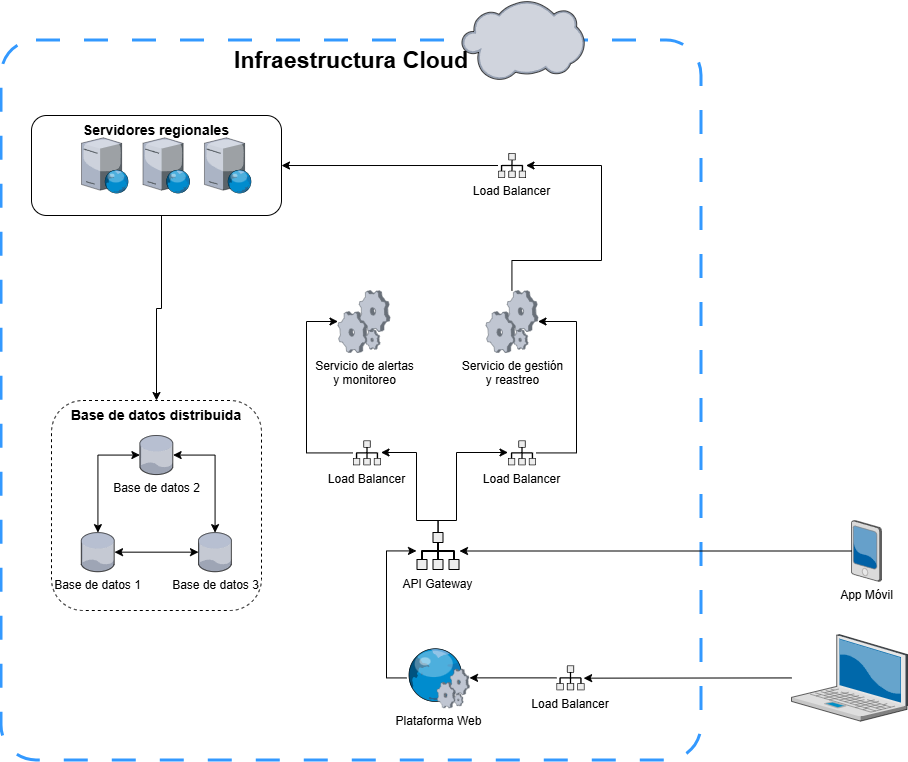

The diagram above was exported from draw.io. Its source (the exported page's mxGraphModel, read from the mxfile embedded in the PNG):
<mxGraphModel dx="1489" dy="1853" grid="1" gridSize="10" guides="1" tooltips="1" connect="1" arrows="1" fold="1" page="1" pageScale="1" pageWidth="850" pageHeight="1100" background="#FFFFFF" math="0" shadow="0">
  <root>
    <mxCell id="0" />
    <mxCell id="1" parent="0" />
    <mxCell id="GS8gWEkpmqph7CAPJ9dc-51" parent="1" style="rounded=1;whiteSpace=wrap;html=1;fillColor=none;dashed=1;dashPattern=8 8;arcSize=5;verticalAlign=top;strokeColor=#3399FF;perimeterSpacing=4;strokeWidth=3;" value="&lt;b&gt;&lt;font style=&quot;font-size: 23px;&quot;&gt;Infraestructura Cloud&lt;/font&gt;&lt;/b&gt;" vertex="1">
      <mxGeometry height="720" width="700" x="30" y="-50" as="geometry" />
    </mxCell>
    <mxCell id="GS8gWEkpmqph7CAPJ9dc-3" parent="1" style="verticalLabelPosition=bottom;sketch=0;aspect=fixed;html=1;verticalAlign=top;strokeColor=none;align=center;outlineConnect=0;shape=mxgraph.citrix.pda;" value="App Móvil" vertex="1">
      <mxGeometry height="61" width="30" x="880" y="430" as="geometry" />
    </mxCell>
    <mxCell id="GS8gWEkpmqph7CAPJ9dc-31" edge="1" parent="1" source="GS8gWEkpmqph7CAPJ9dc-5" style="edgeStyle=none;rounded=0;orthogonalLoop=1;jettySize=auto;html=1;" target="GS8gWEkpmqph7CAPJ9dc-28">
      <mxGeometry relative="1" as="geometry" />
    </mxCell>
    <mxCell id="GS8gWEkpmqph7CAPJ9dc-5" parent="1" style="shape=mxgraph.networks2.icon;aspect=fixed;fillColor=#EDEDED;strokeColor=#000000;gradientColor=#5B6163;network2IconShadow=1;network2bgFillColor=none;labelPosition=center;verticalLabelPosition=bottom;align=center;verticalAlign=top;network2Icon=mxgraph.networks2.load_balancer;network2IconW=0.86;network2IconH=0.76;" value="Load Balancer" vertex="1">
      <mxGeometry height="24.75" width="28" x="585" y="575" as="geometry" />
    </mxCell>
    <mxCell id="GS8gWEkpmqph7CAPJ9dc-35" edge="1" parent="1" source="GS8gWEkpmqph7CAPJ9dc-6" style="edgeStyle=none;rounded=0;orthogonalLoop=1;jettySize=auto;html=1;startArrow=classic;startFill=1;endArrow=none;endFill=0;" target="GS8gWEkpmqph7CAPJ9dc-3">
      <mxGeometry relative="1" as="geometry" />
    </mxCell>
    <mxCell id="GS8gWEkpmqph7CAPJ9dc-43" edge="1" parent="1" source="GS8gWEkpmqph7CAPJ9dc-6" style="edgeStyle=orthogonalEdgeStyle;rounded=0;orthogonalLoop=1;jettySize=auto;html=1;" target="GS8gWEkpmqph7CAPJ9dc-39">
      <mxGeometry relative="1" as="geometry">
        <Array as="points">
          <mxPoint x="467" y="430" />
          <mxPoint x="445" y="430" />
          <mxPoint x="445" y="362" />
        </Array>
      </mxGeometry>
    </mxCell>
    <mxCell id="GS8gWEkpmqph7CAPJ9dc-44" edge="1" parent="1" source="GS8gWEkpmqph7CAPJ9dc-6" style="edgeStyle=orthogonalEdgeStyle;rounded=0;orthogonalLoop=1;jettySize=auto;html=1;" target="GS8gWEkpmqph7CAPJ9dc-42">
      <mxGeometry relative="1" as="geometry">
        <Array as="points">
          <mxPoint x="467" y="430" />
          <mxPoint x="485" y="430" />
          <mxPoint x="485" y="362" />
        </Array>
      </mxGeometry>
    </mxCell>
    <mxCell id="GS8gWEkpmqph7CAPJ9dc-6" parent="1" style="shape=mxgraph.networks2.icon;aspect=fixed;fillColor=#EDEDED;strokeColor=#000000;gradientColor=#5B6163;network2IconShadow=1;network2bgFillColor=none;labelPosition=center;verticalLabelPosition=bottom;align=center;verticalAlign=top;network2Icon=mxgraph.networks2.load_balancer;network2IconW=0.86;network2IconH=0.76;" value="API Gateway" vertex="1">
      <mxGeometry height="38" width="43" x="445" y="441.5" as="geometry" />
    </mxCell>
    <mxCell id="GS8gWEkpmqph7CAPJ9dc-7" parent="1" style="verticalLabelPosition=bottom;sketch=0;aspect=fixed;html=1;verticalAlign=top;strokeColor=none;align=center;outlineConnect=0;shape=mxgraph.citrix.process;" value="Servicio de alertas&lt;div&gt;y monitoreo&lt;/div&gt;" vertex="1">
      <mxGeometry height="62" width="52" x="366.5" y="200" as="geometry" />
    </mxCell>
    <mxCell id="GS8gWEkpmqph7CAPJ9dc-49" edge="1" parent="1" source="GS8gWEkpmqph7CAPJ9dc-8" style="edgeStyle=orthogonalEdgeStyle;rounded=0;orthogonalLoop=1;jettySize=auto;html=1;" target="GS8gWEkpmqph7CAPJ9dc-48">
      <mxGeometry relative="1" as="geometry">
        <Array as="points">
          <mxPoint x="541" y="170" />
          <mxPoint x="630" y="170" />
          <mxPoint x="630" y="75" />
        </Array>
        <mxPoint x="600" y="170" as="targetPoint" />
      </mxGeometry>
    </mxCell>
    <mxCell id="GS8gWEkpmqph7CAPJ9dc-8" parent="1" style="verticalLabelPosition=bottom;sketch=0;aspect=fixed;html=1;verticalAlign=top;strokeColor=none;align=center;outlineConnect=0;shape=mxgraph.citrix.process;" value="Servicio de gestión&lt;div&gt;y reastreo&lt;/div&gt;" vertex="1">
      <mxGeometry height="62" width="52" x="514.5" y="200" as="geometry" />
    </mxCell>
    <mxCell id="GS8gWEkpmqph7CAPJ9dc-30" edge="1" parent="1" source="GS8gWEkpmqph7CAPJ9dc-11" style="edgeStyle=none;rounded=0;orthogonalLoop=1;jettySize=auto;html=1;entryX=0.969;entryY=0.511;entryDx=0;entryDy=0;entryPerimeter=0;" target="GS8gWEkpmqph7CAPJ9dc-5" value="">
      <mxGeometry relative="1" as="geometry" />
    </mxCell>
    <mxCell id="GS8gWEkpmqph7CAPJ9dc-11" parent="1" style="verticalLabelPosition=bottom;sketch=0;aspect=fixed;html=1;verticalAlign=top;strokeColor=none;align=center;outlineConnect=0;shape=mxgraph.citrix.laptop_2;" value="" vertex="1">
      <mxGeometry height="86.5" width="116" x="820" y="544.125" as="geometry" />
    </mxCell>
    <mxCell id="GS8gWEkpmqph7CAPJ9dc-26" connectable="0" parent="1" style="group" value="" vertex="1">
      <mxGeometry height="85" width="210.00000000000003" x="110" y="40" as="geometry" />
    </mxCell>
    <mxCell id="GS8gWEkpmqph7CAPJ9dc-23" parent="GS8gWEkpmqph7CAPJ9dc-26" style="verticalLabelPosition=bottom;sketch=0;aspect=fixed;html=1;verticalAlign=top;strokeColor=none;align=center;outlineConnect=0;shape=mxgraph.citrix.web_server;" value="" vertex="1">
      <mxGeometry height="55.33453887884267" width="47.03435804701627" y="7.332730560578664" as="geometry" />
    </mxCell>
    <mxCell id="GS8gWEkpmqph7CAPJ9dc-24" parent="GS8gWEkpmqph7CAPJ9dc-26" style="verticalLabelPosition=bottom;sketch=0;aspect=fixed;html=1;verticalAlign=top;strokeColor=none;align=center;outlineConnect=0;shape=mxgraph.citrix.web_server;" value="" vertex="1">
      <mxGeometry height="55.33453887884267" width="47.03435804701627" x="122.96564195298372" y="7.332730560578664" as="geometry" />
    </mxCell>
    <mxCell id="GS8gWEkpmqph7CAPJ9dc-25" parent="GS8gWEkpmqph7CAPJ9dc-26" style="verticalLabelPosition=bottom;sketch=0;aspect=fixed;html=1;verticalAlign=top;strokeColor=none;align=center;outlineConnect=0;shape=mxgraph.citrix.web_server;" value="" vertex="1">
      <mxGeometry height="55.33453887884267" width="47.03435804701627" x="61.48282097649186" y="7.332730560578664" as="geometry" />
    </mxCell>
    <mxCell id="GS8gWEkpmqph7CAPJ9dc-36" edge="1" parent="1" source="GS8gWEkpmqph7CAPJ9dc-28" style="edgeStyle=orthogonalEdgeStyle;rounded=0;orthogonalLoop=1;jettySize=auto;html=1;" target="GS8gWEkpmqph7CAPJ9dc-6">
      <mxGeometry relative="1" as="geometry">
        <Array as="points">
          <mxPoint x="415" y="587.38" />
          <mxPoint x="415" y="460.5" />
        </Array>
      </mxGeometry>
    </mxCell>
    <mxCell id="GS8gWEkpmqph7CAPJ9dc-28" parent="1" style="verticalLabelPosition=bottom;sketch=0;aspect=fixed;html=1;verticalAlign=top;strokeColor=none;align=center;outlineConnect=0;shape=mxgraph.citrix.web_service;" value="Plataforma Web" vertex="1">
      <mxGeometry height="60" width="63" x="435" y="557.38" as="geometry" />
    </mxCell>
    <mxCell id="GS8gWEkpmqph7CAPJ9dc-45" edge="1" parent="1" source="GS8gWEkpmqph7CAPJ9dc-39" style="edgeStyle=orthogonalEdgeStyle;rounded=0;orthogonalLoop=1;jettySize=auto;html=1;" target="GS8gWEkpmqph7CAPJ9dc-7">
      <mxGeometry relative="1" as="geometry">
        <Array as="points">
          <mxPoint x="335" y="362" />
          <mxPoint x="335" y="231" />
        </Array>
      </mxGeometry>
    </mxCell>
    <mxCell id="GS8gWEkpmqph7CAPJ9dc-39" parent="1" style="shape=mxgraph.networks2.icon;aspect=fixed;fillColor=#EDEDED;strokeColor=#000000;gradientColor=#5B6163;network2IconShadow=1;network2bgFillColor=none;labelPosition=center;verticalLabelPosition=bottom;align=center;verticalAlign=top;network2Icon=mxgraph.networks2.load_balancer;network2IconW=0.86;network2IconH=0.76;" value="Load Balancer" vertex="1">
      <mxGeometry height="24.75" width="28" x="381.5" y="350" as="geometry" />
    </mxCell>
    <mxCell id="GS8gWEkpmqph7CAPJ9dc-46" edge="1" parent="1" source="GS8gWEkpmqph7CAPJ9dc-42" style="edgeStyle=orthogonalEdgeStyle;rounded=0;orthogonalLoop=1;jettySize=auto;html=1;" target="GS8gWEkpmqph7CAPJ9dc-8">
      <mxGeometry relative="1" as="geometry">
        <Array as="points">
          <mxPoint x="605" y="362" />
          <mxPoint x="605" y="231" />
        </Array>
      </mxGeometry>
    </mxCell>
    <mxCell id="GS8gWEkpmqph7CAPJ9dc-42" parent="1" style="shape=mxgraph.networks2.icon;aspect=fixed;fillColor=#EDEDED;strokeColor=#000000;gradientColor=#5B6163;network2IconShadow=1;network2bgFillColor=none;labelPosition=center;verticalLabelPosition=bottom;align=center;verticalAlign=top;network2Icon=mxgraph.networks2.load_balancer;network2IconW=0.86;network2IconH=0.76;" value="Load Balancer" vertex="1">
      <mxGeometry height="24.75" width="28" x="536.5" y="350" as="geometry" />
    </mxCell>
    <mxCell id="GS8gWEkpmqph7CAPJ9dc-50" edge="1" parent="1" source="GS8gWEkpmqph7CAPJ9dc-48" style="edgeStyle=orthogonalEdgeStyle;rounded=0;orthogonalLoop=1;jettySize=auto;html=1;" target="GS8gWEkpmqph7CAPJ9dc-27">
      <mxGeometry relative="1" as="geometry">
        <Array as="points" />
        <mxPoint x="450" y="-160" as="targetPoint" />
      </mxGeometry>
    </mxCell>
    <mxCell id="GS8gWEkpmqph7CAPJ9dc-48" parent="1" style="shape=mxgraph.networks2.icon;aspect=fixed;fillColor=#EDEDED;strokeColor=#000000;gradientColor=#5B6163;network2IconShadow=1;network2bgFillColor=none;labelPosition=center;verticalLabelPosition=bottom;align=center;verticalAlign=top;network2Icon=mxgraph.networks2.load_balancer;network2IconW=0.86;network2IconH=0.76;" value="Load Balancer" vertex="1">
      <mxGeometry height="24.75" width="28" x="526.5" y="62.629999999999995" as="geometry" />
    </mxCell>
    <mxCell id="GS8gWEkpmqph7CAPJ9dc-2" parent="1" style="verticalLabelPosition=bottom;sketch=0;aspect=fixed;html=1;verticalAlign=top;strokeColor=none;align=center;outlineConnect=0;shape=mxgraph.citrix.cloud;" value="" vertex="1">
      <mxGeometry height="80.27" width="123" x="490" y="-90" as="geometry" />
    </mxCell>
    <mxCell id="GS8gWEkpmqph7CAPJ9dc-53" connectable="0" parent="1" style="group" value="" vertex="1">
      <mxGeometry height="210" width="210" x="80" y="310" as="geometry" />
    </mxCell>
    <mxCell id="GS8gWEkpmqph7CAPJ9dc-18" edge="1" parent="GS8gWEkpmqph7CAPJ9dc-53" source="GS8gWEkpmqph7CAPJ9dc-1" style="edgeStyle=none;rounded=0;orthogonalLoop=1;jettySize=auto;html=1;startArrow=classic;startFill=1;" target="GS8gWEkpmqph7CAPJ9dc-15">
      <mxGeometry relative="1" as="geometry" />
    </mxCell>
    <mxCell id="GS8gWEkpmqph7CAPJ9dc-1" parent="GS8gWEkpmqph7CAPJ9dc-53" style="verticalLabelPosition=bottom;sketch=0;aspect=fixed;html=1;verticalAlign=top;strokeColor=none;align=center;outlineConnect=0;shape=mxgraph.citrix.database;" value="Base de datos 1" vertex="1">
      <mxGeometry height="39.06976744186047" width="33.2093023255814" x="29.794604651162786" y="132.125" as="geometry" />
    </mxCell>
    <mxCell id="GS8gWEkpmqph7CAPJ9dc-16" edge="1" parent="GS8gWEkpmqph7CAPJ9dc-53" source="GS8gWEkpmqph7CAPJ9dc-14" style="edgeStyle=orthogonalEdgeStyle;rounded=0;orthogonalLoop=1;jettySize=auto;html=1;startArrow=classic;startFill=1;" target="GS8gWEkpmqph7CAPJ9dc-1">
      <mxGeometry relative="1" as="geometry" />
    </mxCell>
    <mxCell id="GS8gWEkpmqph7CAPJ9dc-17" edge="1" parent="GS8gWEkpmqph7CAPJ9dc-53" source="GS8gWEkpmqph7CAPJ9dc-14" style="edgeStyle=orthogonalEdgeStyle;rounded=0;orthogonalLoop=1;jettySize=auto;html=1;startArrow=classic;startFill=1;" target="GS8gWEkpmqph7CAPJ9dc-15">
      <mxGeometry relative="1" as="geometry" />
    </mxCell>
    <mxCell id="GS8gWEkpmqph7CAPJ9dc-14" parent="GS8gWEkpmqph7CAPJ9dc-53" style="verticalLabelPosition=bottom;sketch=0;aspect=fixed;html=1;verticalAlign=top;strokeColor=none;align=center;outlineConnect=0;shape=mxgraph.citrix.database;" value="Base de datos 2" vertex="1">
      <mxGeometry height="39.06976744186047" width="33.2093023255814" x="88.39925581395349" y="35" as="geometry" />
    </mxCell>
    <mxCell id="GS8gWEkpmqph7CAPJ9dc-15" parent="GS8gWEkpmqph7CAPJ9dc-53" style="verticalLabelPosition=bottom;sketch=0;aspect=fixed;html=1;verticalAlign=top;strokeColor=none;align=center;outlineConnect=0;shape=mxgraph.citrix.database;" value="Base de datos 3" vertex="1">
      <mxGeometry height="39.06976744186047" width="33.2093023255814" x="147.0039069767442" y="132.125" as="geometry" />
    </mxCell>
    <mxCell id="GS8gWEkpmqph7CAPJ9dc-19" parent="GS8gWEkpmqph7CAPJ9dc-53" style="rounded=1;whiteSpace=wrap;html=1;fillColor=none;dashed=1;verticalAlign=top;" value="&lt;b&gt;&lt;font style=&quot;font-size: 14px;&quot;&gt;Base de datos distribuida&lt;/font&gt;&lt;/b&gt;" vertex="1">
      <mxGeometry height="210" width="210" as="geometry" />
    </mxCell>
    <mxCell id="GS8gWEkpmqph7CAPJ9dc-55" edge="1" parent="1" source="GS8gWEkpmqph7CAPJ9dc-27" style="edgeStyle=orthogonalEdgeStyle;rounded=0;orthogonalLoop=1;jettySize=auto;html=1;" target="GS8gWEkpmqph7CAPJ9dc-19">
      <mxGeometry relative="1" as="geometry">
        <Array as="points">
          <mxPoint x="190" y="218" />
          <mxPoint x="185" y="218" />
        </Array>
      </mxGeometry>
    </mxCell>
    <mxCell id="GS8gWEkpmqph7CAPJ9dc-27" parent="1" style="rounded=1;whiteSpace=wrap;html=1;fillColor=none;verticalAlign=top;fontSize=14;fontStyle=1" value="Servidores regionales" vertex="1">
      <mxGeometry height="100" width="250" x="60" y="25" as="geometry" />
    </mxCell>
  </root>
</mxGraphModel>